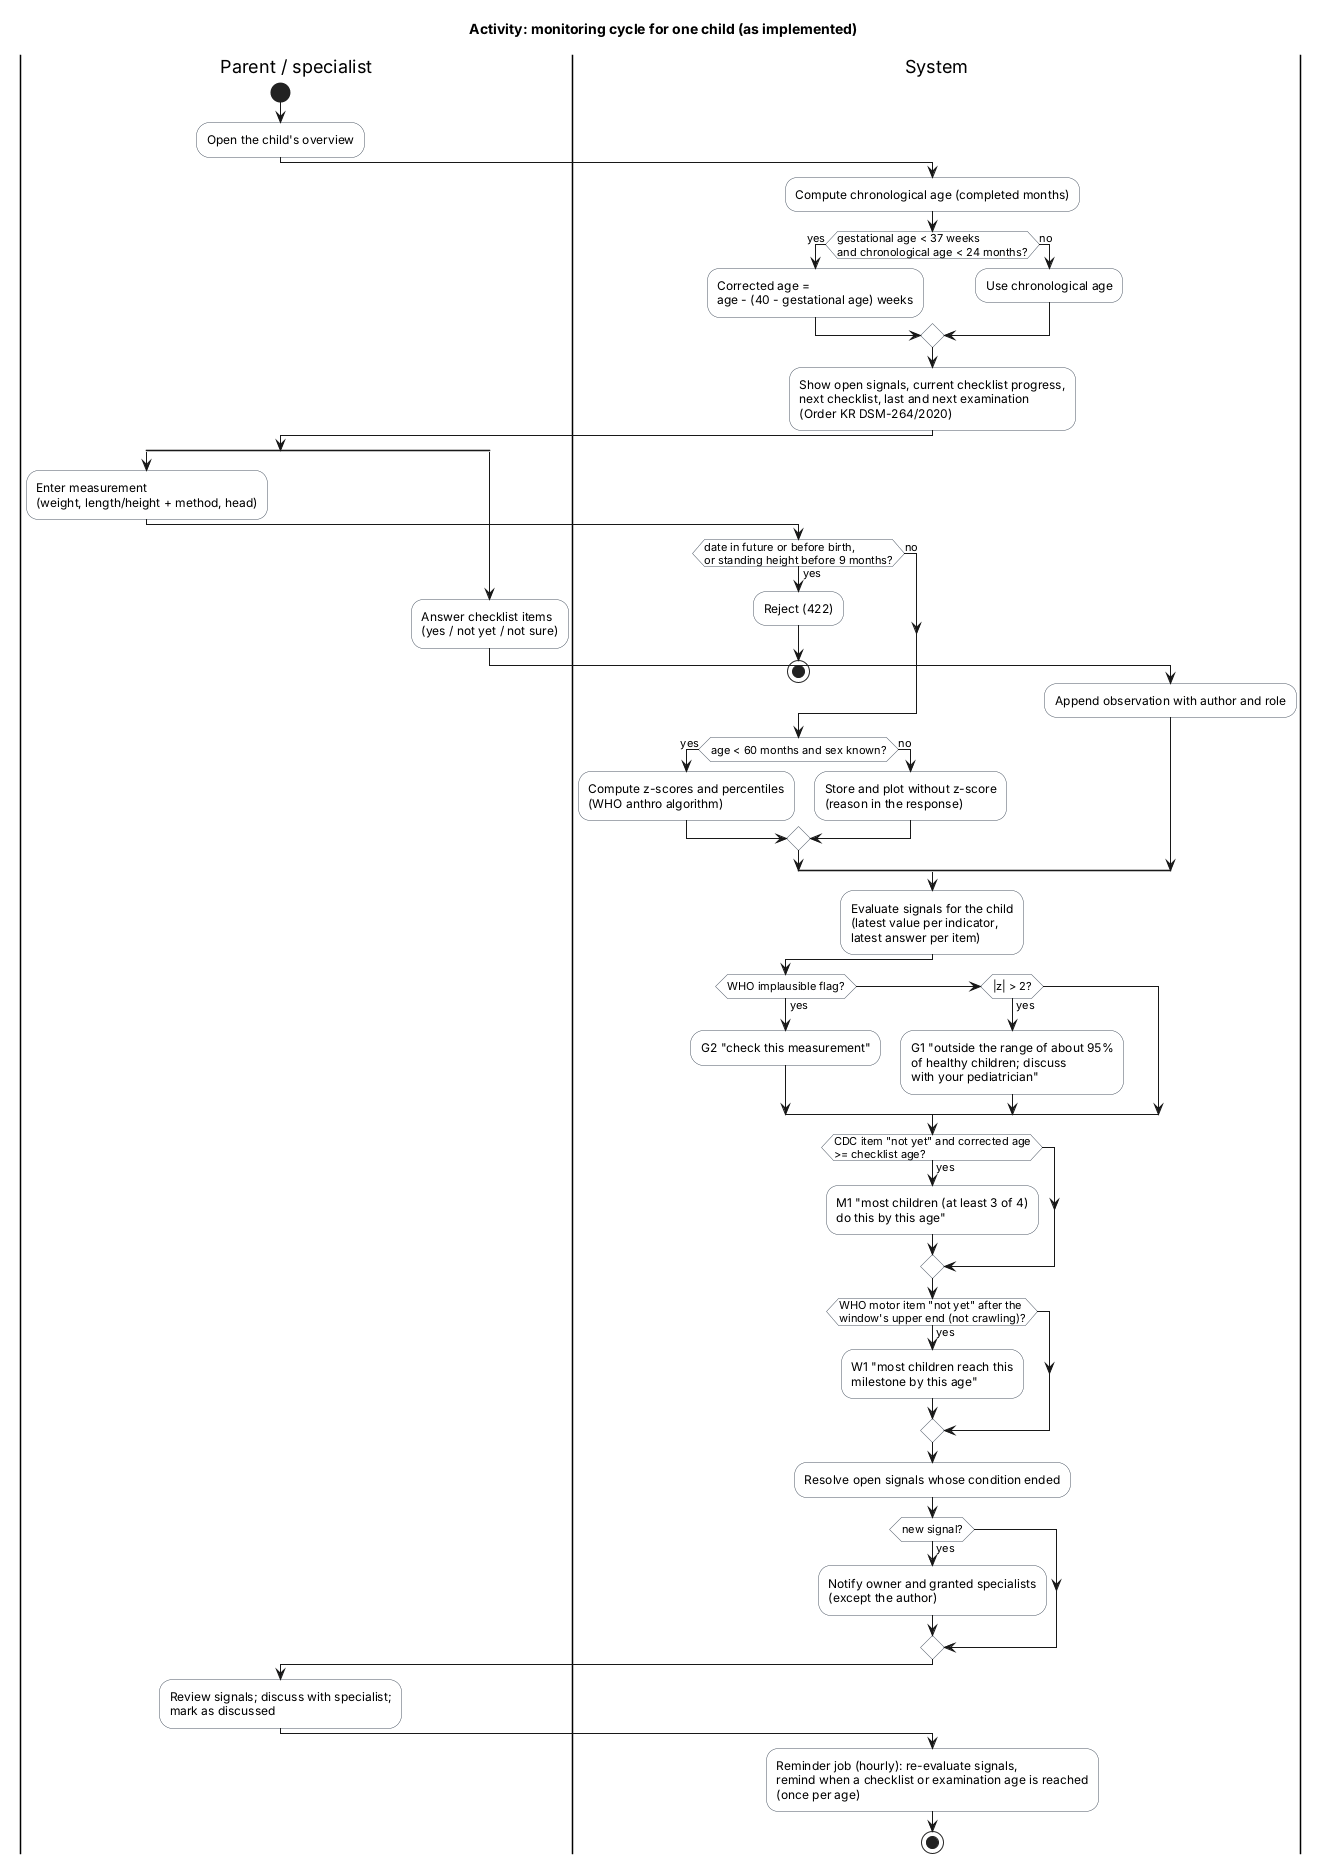

The diagram above was rendered by PlantUML. Its source (embedded in the PNG):
@startuml activity-monitoring
title Activity: monitoring cycle for one child (as implemented)

skinparam defaultFontName Arial
skinparam shadowing false
skinparam activity {
  BackgroundColor #FFFFFF
  BorderColor #4A5563
  DiamondBackgroundColor #FFFFFF
  DiamondBorderColor #4A5563
}

|Parent / specialist|
start
:Open the child's overview;

|System|
:Compute chronological age (completed months);
if (gestational age < 37 weeks\nand chronological age < 24 months?) then (yes)
  :Corrected age =\nage - (40 - gestational age) weeks;
else (no)
  :Use chronological age;
endif
:Show open signals, current checklist progress,\nnext checklist, last and next examination\n(Order KR DSM-264/2020);

|Parent / specialist|
split
  :Enter measurement\n(weight, length/height + method, head);
  |System|
  if (date in future or before birth,\nor standing height before 9 months?) then (yes)
    :Reject (422);
    stop
  else (no)
  endif
  if (age < 60 months and sex known?) then (yes)
    :Compute z-scores and percentiles\n(WHO anthro algorithm);
  else (no)
    :Store and plot without z-score\n(reason in the response);
  endif
split again
  |Parent / specialist|
  :Answer checklist items\n(yes / not yet / not sure);
  |System|
  :Append observation with author and role;
end split

|System|
:Evaluate signals for the child\n(latest value per indicator,\nlatest answer per item);
if (WHO implausible flag?) then (yes)
  :G2 "check this measurement";
elseif (|z| > 2?) then (yes)
  :G1 "outside the range of about 95%\nof healthy children; discuss\nwith your pediatrician";
endif
if (CDC item "not yet" and corrected age\n>= checklist age?) then (yes)
  :M1 "most children (at least 3 of 4)\ndo this by this age";
endif
if (WHO motor item "not yet" after the\nwindow's upper end (not crawling)?) then (yes)
  :W1 "most children reach this\nmilestone by this age";
endif
:Resolve open signals whose condition ended;
if (new signal?) then (yes)
  :Notify owner and granted specialists\n(except the author);
endif

|Parent / specialist|
:Review signals; discuss with specialist;\nmark as discussed;

|System|
:Reminder job (hourly): re-evaluate signals,\nremind when a checklist or examination age is reached\n(once per age);
stop
@enduml